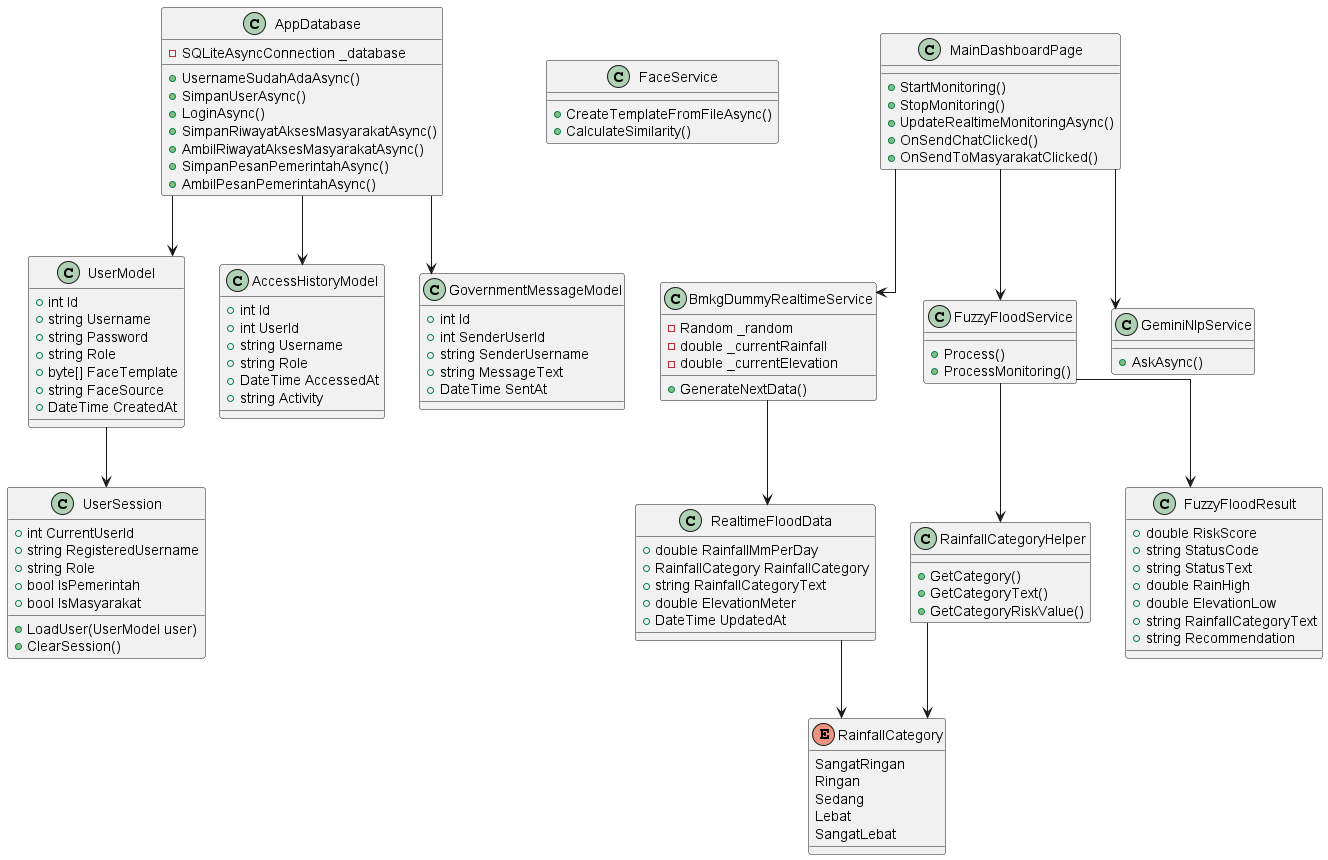

The diagram above was rendered by PlantUML. Its source (embedded in the PNG):
@startuml
skinparam linetype ortho

class UserModel {
    +int Id
    +string Username
    +string Password
    +string Role
    +byte[] FaceTemplate
    +string FaceSource
    +DateTime CreatedAt
}

class UserSession {
    +int CurrentUserId
    +string RegisteredUsername
    +string Role
    +bool IsPemerintah
    +bool IsMasyarakat
    +LoadUser(UserModel user)
    +ClearSession()
}

class AppDatabase {
    -SQLiteAsyncConnection _database
    +UsernameSudahAdaAsync()
    +SimpanUserAsync()
    +LoginAsync()
    +SimpanRiwayatAksesMasyarakatAsync()
    +AmbilRiwayatAksesMasyarakatAsync()
    +SimpanPesanPemerintahAsync()
    +AmbilPesanPemerintahAsync()
}

class AccessHistoryModel {
    +int Id
    +int UserId
    +string Username
    +string Role
    +DateTime AccessedAt
    +string Activity
}

class GovernmentMessageModel {
    +int Id
    +int SenderUserId
    +string SenderUsername
    +string MessageText
    +DateTime SentAt
}

class FaceService {
    +CreateTemplateFromFileAsync()
    +CalculateSimilarity()
}

class BmkgDummyRealtimeService {
    -Random _random
    -double _currentRainfall
    -double _currentElevation
    +GenerateNextData()
}

class RealtimeFloodData {
    +double RainfallMmPerDay
    +RainfallCategory RainfallCategory
    +string RainfallCategoryText
    +double ElevationMeter
    +DateTime UpdatedAt
}

class RainfallCategoryHelper {
    +GetCategory()
    +GetCategoryText()
    +GetCategoryRiskValue()
}

enum RainfallCategory {
    SangatRingan
    Ringan
    Sedang
    Lebat
    SangatLebat
}

class FuzzyFloodService {
    +Process()
    +ProcessMonitoring()
}

class FuzzyFloodResult {
    +double RiskScore
    +string StatusCode
    +string StatusText
    +double RainHigh
    +double ElevationLow
    +string RainfallCategoryText
    +string Recommendation
}

class GeminiNlpService {
    +AskAsync()
}

class MainDashboardPage {
    +StartMonitoring()
    +StopMonitoring()
    +UpdateRealtimeMonitoringAsync()
    +OnSendChatClicked()
    +OnSendToMasyarakatClicked()
}

UserModel --> UserSession
AppDatabase --> UserModel
AppDatabase --> AccessHistoryModel
AppDatabase --> GovernmentMessageModel
MainDashboardPage --> BmkgDummyRealtimeService
MainDashboardPage --> FuzzyFloodService
MainDashboardPage --> GeminiNlpService
BmkgDummyRealtimeService --> RealtimeFloodData
RealtimeFloodData --> RainfallCategory
FuzzyFloodService --> FuzzyFloodResult
FuzzyFloodService --> RainfallCategoryHelper
RainfallCategoryHelper --> RainfallCategory

@enduml